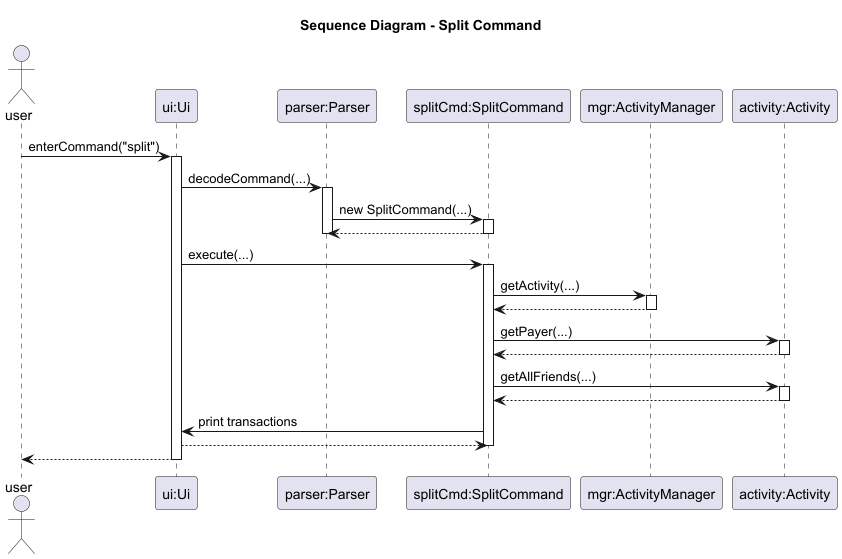

The diagram above was rendered by PlantUML. Its source (embedded in the PNG):
@startuml
title Sequence Diagram - Split Command
actor user

participant "ui:Ui" as ui
participant "parser:Parser" as parser
participant "splitCmd:SplitCommand" as splitCmd
participant "mgr:ActivityManager" as mgr
participant "activity:Activity" as activity

user -> ui : enterCommand("split")
activate ui
ui -> parser : decodeCommand(...)
activate parser
parser -> splitCmd : new SplitCommand(...)
activate splitCmd
splitCmd --> parser :
deactivate splitCmd
deactivate parser

ui -> splitCmd : execute(...)
activate splitCmd
splitCmd -> mgr : getActivity(...)
activate mgr
mgr --> splitCmd :
deactivate mgr

splitCmd -> activity : getPayer(...)
activate activity
activity --> splitCmd :
deactivate activity

splitCmd -> activity : getAllFriends(...)
activate activity
activity --> splitCmd :
deactivate activity

splitCmd -> ui : print transactions
ui --> splitCmd :
deactivate splitCmd
ui --> user :
deactivate ui
@enduml